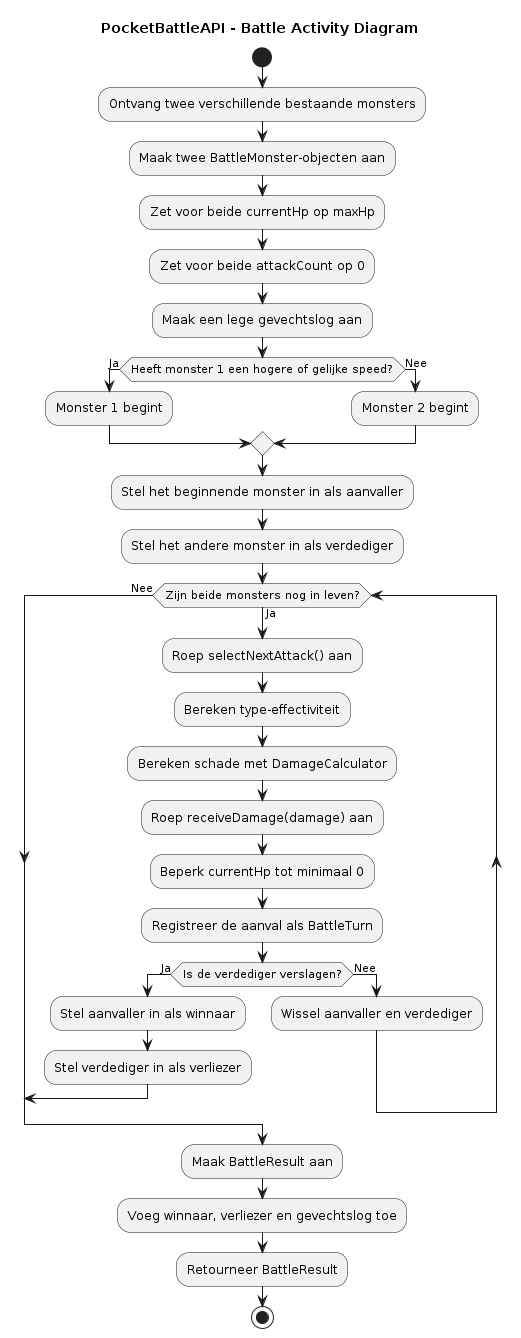

The diagram above was rendered by PlantUML. Its source (embedded in the PNG):
@startuml
title PocketBattleAPI - Battle Activity Diagram

' Instelling voor een overzichtelijk diagram.
skinparam shadowing false

start

' De API heeft vooraf gecontroleerd dat beide monsters bestaan
' en dat het om twee verschillende monster-ID's gaat.
:Ontvang twee verschillende bestaande monsters;

' Maak voor beide monsters tijdelijke gevechtsstatus aan.
:Maak twee BattleMonster-objecten aan;
:Zet voor beide currentHp op maxHp;
:Zet voor beide attackCount op 0;
:Maak een lege gevechtslog aan;

' Bepaal welk monster de eerste aanval uitvoert.
if (Heeft monster 1 een hogere of gelijke speed?) then (Ja)
    :Monster 1 begint;
else (Nee)
    :Monster 2 begint;
endif

:Stel het beginnende monster in als aanvaller;
:Stel het andere monster in als verdediger;

' Het gevecht gaat door zolang beide monsters leven.
while (Zijn beide monsters nog in leven?) is (Ja)

    ' BattleMonster kiest de volgende aanval.
    ' Bij een even teller kiest het de normale aanval.
    ' Bij een oneven teller kiest het de elementaanval.
    ' De methode verhoogt daarna de eigen attackCount.
    :Roep selectNextAttack() aan;

    ' Bereken schade met de afgesproken formule.
    :Bereken type-effectiviteit;
    :Bereken schade met DamageCalculator;

    ' Verander alleen de tijdelijke HP van de verdediger.
    :Roep receiveDamage(damage) aan;
    :Beperk currentHp tot minimaal 0;

    ' Bewaar de gegevens van de uitgevoerde aanval.
    :Registreer de aanval als BattleTurn;

    ' Stop zodra de verdediger is verslagen.
    if (Is de verdediger verslagen?) then (Ja)
        :Stel aanvaller in als winnaar;
        :Stel verdediger in als verliezer;
        break
    else (Nee)
        ' Alleen wanneer het gevecht doorgaat wisselen de rollen.
        :Wissel aanvaller en verdediger;
    endif

endwhile (Nee)

' Bouw het resultaat op na de laatste aanval.
:Maak BattleResult aan;
:Voeg winnaar, verliezer en gevechtslog toe;
:Retourneer BattleResult;

stop

@endu